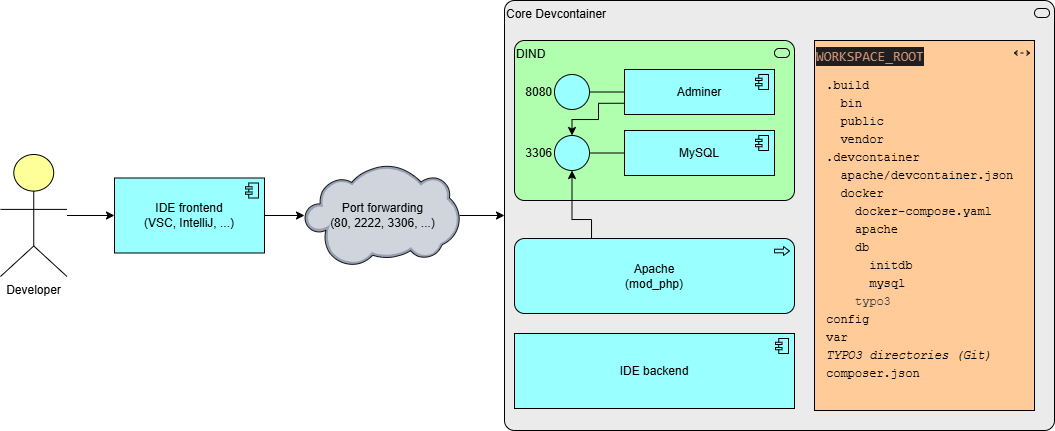

The diagram above was exported from draw.io. Its source (the exported page's mxGraphModel, read from the mxfile embedded in the PNG):
<mxGraphModel dx="346" dy="285" grid="1" gridSize="10" guides="1" tooltips="1" connect="1" arrows="1" fold="1" page="1" pageScale="1" pageWidth="1169" pageHeight="827" math="0" shadow="0">
  <root>
    <mxCell id="0" />
    <mxCell id="1" parent="0" />
    <mxCell id="1eX1HqPuX1pL0WEnTkSa-17" style="edgeStyle=orthogonalEdgeStyle;rounded=0;orthogonalLoop=1;jettySize=auto;html=1;" parent="1" source="1eX1HqPuX1pL0WEnTkSa-16" target="1eX1HqPuX1pL0WEnTkSa-1" edge="1">
      <mxGeometry relative="1" as="geometry" />
    </mxCell>
    <mxCell id="1eX1HqPuX1pL0WEnTkSa-16" value="Port forwarding&lt;br&gt;(80, 2222, 3306, ...)" style="verticalLabelPosition=middle;sketch=0;aspect=fixed;html=1;verticalAlign=middle;strokeColor=none;align=center;outlineConnect=0;shape=mxgraph.citrix.cloud;labelPosition=center;fontColor=#000000;" parent="1" vertex="1">
      <mxGeometry x="406" y="245.42000000000002" width="155" height="101.16" as="geometry" />
    </mxCell>
    <mxCell id="1eX1HqPuX1pL0WEnTkSa-23" style="edgeStyle=orthogonalEdgeStyle;rounded=0;orthogonalLoop=1;jettySize=auto;html=1;" parent="1" source="1eX1HqPuX1pL0WEnTkSa-18" target="1eX1HqPuX1pL0WEnTkSa-22" edge="1">
      <mxGeometry relative="1" as="geometry" />
    </mxCell>
    <mxCell id="1eX1HqPuX1pL0WEnTkSa-18" value="Developer" style="html=1;outlineConnect=0;whiteSpace=wrap;fillColor=#ffff99;verticalLabelPosition=bottom;verticalAlign=top;align=center;shape=mxgraph.archimate3.actor;" parent="1" vertex="1">
      <mxGeometry x="102" y="235" width="66.5" height="122" as="geometry" />
    </mxCell>
    <mxCell id="1eX1HqPuX1pL0WEnTkSa-21" value="" style="group" parent="1" vertex="1" connectable="0">
      <mxGeometry x="606" y="81" width="550" height="430" as="geometry" />
    </mxCell>
    <mxCell id="1eX1HqPuX1pL0WEnTkSa-1" value="Core Devcontainer" style="html=1;outlineConnect=0;whiteSpace=wrap;fillColor=#EBEBEB;shape=mxgraph.archimate3.application;appType=serv;archiType=rounded;fontColor=#000000;align=left;labelPosition=center;verticalLabelPosition=middle;verticalAlign=top;" parent="1eX1HqPuX1pL0WEnTkSa-21" vertex="1">
      <mxGeometry width="550" height="430" as="geometry" />
    </mxCell>
    <mxCell id="1eX1HqPuX1pL0WEnTkSa-7" value="Apache&lt;br&gt;(mod_php)" style="html=1;outlineConnect=0;whiteSpace=wrap;fillColor=#99ffff;shape=mxgraph.archimate3.application;appType=proc;archiType=rounded;fontColor=#000000;" parent="1eX1HqPuX1pL0WEnTkSa-21" vertex="1">
      <mxGeometry x="10" y="238" width="280" height="75" as="geometry" />
    </mxCell>
    <mxCell id="1eX1HqPuX1pL0WEnTkSa-20" value="" style="group" parent="1eX1HqPuX1pL0WEnTkSa-21" vertex="1" connectable="0">
      <mxGeometry x="310" y="40" width="220" height="370" as="geometry" />
    </mxCell>
    <mxCell id="1eX1HqPuX1pL0WEnTkSa-14" value="&lt;div style=&quot;color: rgb(204, 204, 204); background-color: rgb(31, 31, 31); font-family: Consolas, &amp;quot;Courier New&amp;quot;, monospace; font-size: 14px; line-height: 19px; white-space: pre;&quot;&gt;&lt;span style=&quot;color: #ce9178;&quot;&gt;WORKSPACE_ROOT&lt;/span&gt;&lt;/div&gt;" style="html=1;outlineConnect=0;whiteSpace=wrap;fillColor=#FFCC99;shape=mxgraph.archimate3.application;appType=path;archiType=square;fontColor=#000000;align=left;verticalAlign=top;" parent="1eX1HqPuX1pL0WEnTkSa-20" vertex="1">
      <mxGeometry width="220" height="370" as="geometry" />
    </mxCell>
    <mxCell id="1eX1HqPuX1pL0WEnTkSa-15" value="&lt;div style=&quot;line-height: 150%;&quot;&gt;.build&lt;br&gt;&amp;nbsp; bin&lt;br&gt;&amp;nbsp; public&lt;br&gt;&amp;nbsp; vendor&lt;br&gt;.devcontainer&lt;/div&gt;&lt;div style=&quot;line-height: 150%;&quot;&gt;&amp;nbsp; apache/devcontainer.json&lt;/div&gt;&lt;div style=&quot;line-height: 150%;&quot;&gt;&amp;nbsp; docker&lt;/div&gt;&lt;div style=&quot;line-height: 150%;&quot;&gt;&amp;nbsp; &amp;nbsp; docker-compose.yaml&lt;/div&gt;&lt;div style=&quot;line-height: 150%;&quot;&gt;&amp;nbsp; &amp;nbsp; apache&lt;/div&gt;&lt;div style=&quot;line-height: 150%;&quot;&gt;&amp;nbsp; &amp;nbsp; db&lt;/div&gt;&lt;div style=&quot;line-height: 150%;&quot;&gt;&amp;nbsp; &amp;nbsp; &amp;nbsp; initdb&lt;/div&gt;&lt;div style=&quot;line-height: 150%;&quot;&gt;&amp;nbsp; &amp;nbsp; &amp;nbsp; mysql&lt;/div&gt;&lt;div style=&quot;line-height: 150%;&quot;&gt;&amp;nbsp; &amp;nbsp;&amp;nbsp;&lt;span style=&quot;color: rgb(63, 63, 63); background-color: transparent;&quot;&gt;typo3&lt;/span&gt;&lt;/div&gt;&lt;div style=&quot;line-height: 150%;&quot;&gt;config&lt;br&gt;var&lt;/div&gt;&lt;div style=&quot;line-height: 150%;&quot;&gt;&lt;i&gt;TYPO3 directories (Git)&lt;/i&gt;&lt;br&gt;&lt;div&gt;composer.json&lt;br&gt;&lt;/div&gt;&lt;/div&gt;" style="text;whiteSpace=wrap;strokeColor=none;fillColor=none;align=left;verticalAlign=top;rounded=0;fontColor=#000000;fontFamily=Courier New;spacingTop=0;spacing=2;html=1;" parent="1eX1HqPuX1pL0WEnTkSa-20" vertex="1">
      <mxGeometry x="10" y="30" width="210" height="340" as="geometry" />
    </mxCell>
    <mxCell id="1eX1HqPuX1pL0WEnTkSa-25" value="IDE backend" style="html=1;outlineConnect=0;whiteSpace=wrap;fillColor=#99ffff;shape=mxgraph.archimate3.application;appType=comp;archiType=square;fontColor=#000000;" parent="1eX1HqPuX1pL0WEnTkSa-21" vertex="1">
      <mxGeometry x="10" y="333" width="280" height="75" as="geometry" />
    </mxCell>
    <mxCell id="1eX1HqPuX1pL0WEnTkSa-24" style="edgeStyle=orthogonalEdgeStyle;rounded=0;orthogonalLoop=1;jettySize=auto;html=1;" parent="1" source="1eX1HqPuX1pL0WEnTkSa-22" target="1eX1HqPuX1pL0WEnTkSa-16" edge="1">
      <mxGeometry relative="1" as="geometry" />
    </mxCell>
    <mxCell id="1eX1HqPuX1pL0WEnTkSa-22" value="IDE frontend&lt;br&gt;(VSC, IntelliJ, ...)" style="html=1;outlineConnect=0;whiteSpace=wrap;fillColor=#99ffff;shape=mxgraph.archimate3.application;appType=comp;archiType=square;fontColor=#000000;" parent="1" vertex="1">
      <mxGeometry x="216" y="258.5" width="150" height="75" as="geometry" />
    </mxCell>
    <mxCell id="2" value="" style="group" vertex="1" connectable="0" parent="1">
      <mxGeometry x="626" y="121" width="270" height="160" as="geometry" />
    </mxCell>
    <mxCell id="3" value="DIND" style="html=1;outlineConnect=0;whiteSpace=wrap;fillColor=#AFFFAF;shape=mxgraph.archimate3.application;appType=serv;archiType=rounded;fontColor=#000000;align=left;verticalAlign=top;" vertex="1" parent="2">
      <mxGeometry x="-10" width="280" height="160" as="geometry" />
    </mxCell>
    <mxCell id="4" value="MySQL" style="html=1;outlineConnect=0;whiteSpace=wrap;fillColor=#99ffff;shape=mxgraph.archimate3.application;appType=comp;archiType=square;fontColor=#000000;" vertex="1" parent="2">
      <mxGeometry x="100" y="90" width="150" height="45" as="geometry" />
    </mxCell>
    <mxCell id="5" value="8080" style="html=1;outlineConnect=0;whiteSpace=wrap;fillColor=#99ffff;shape=mxgraph.archimate3.interface;rotation=0;fontColor=#000000;flipH=1;labelPosition=left;verticalLabelPosition=middle;align=right;verticalAlign=middle;" vertex="1" parent="2">
      <mxGeometry x="30" y="34" width="70" height="35" as="geometry" />
    </mxCell>
    <mxCell id="6" value="Adminer" style="html=1;outlineConnect=0;whiteSpace=wrap;fillColor=#99ffff;shape=mxgraph.archimate3.application;appType=comp;archiType=square;fontColor=#000000;" vertex="1" parent="2">
      <mxGeometry x="100" y="29" width="150" height="45" as="geometry" />
    </mxCell>
    <mxCell id="7" value="3306" style="html=1;outlineConnect=0;whiteSpace=wrap;fillColor=#99ffff;shape=mxgraph.archimate3.interface;rotation=0;fontColor=#000000;flipH=1;labelPosition=left;verticalLabelPosition=middle;align=right;verticalAlign=middle;" vertex="1" parent="2">
      <mxGeometry x="30" y="95" width="70" height="35" as="geometry" />
    </mxCell>
    <mxCell id="8" style="edgeStyle=orthogonalEdgeStyle;rounded=0;orthogonalLoop=1;jettySize=auto;html=1;exitX=0;exitY=0.75;exitDx=0;exitDy=0;exitPerimeter=0;strokeColor=#000000;entryX=0.75;entryY=0;entryDx=0;entryDy=0;entryPerimeter=0;" edge="1" parent="2" source="6" target="7">
      <mxGeometry relative="1" as="geometry">
        <Array as="points">
          <mxPoint x="74" y="63" />
          <mxPoint x="74" y="79" />
          <mxPoint x="47" y="79" />
        </Array>
        <mxPoint x="78" y="208" as="sourcePoint" />
        <mxPoint x="58" y="140" as="targetPoint" />
      </mxGeometry>
    </mxCell>
    <mxCell id="ejs-Zf-Lm9SPZ3UMswid-1" style="edgeStyle=orthogonalEdgeStyle;rounded=0;orthogonalLoop=1;jettySize=auto;html=1;exitX=0.25;exitY=0;exitDx=0;exitDy=0;exitPerimeter=0;strokeColor=#000000;entryX=0.75;entryY=1;entryDx=0;entryDy=0;entryPerimeter=0;" parent="1" source="1eX1HqPuX1pL0WEnTkSa-7" target="7" edge="1">
      <mxGeometry relative="1" as="geometry">
        <Array as="points">
          <mxPoint x="693" y="300" />
          <mxPoint x="673" y="300" />
        </Array>
        <mxPoint x="683.5" y="236" as="targetPoint" />
      </mxGeometry>
    </mxCell>
  </root>
</mxGraphModel>